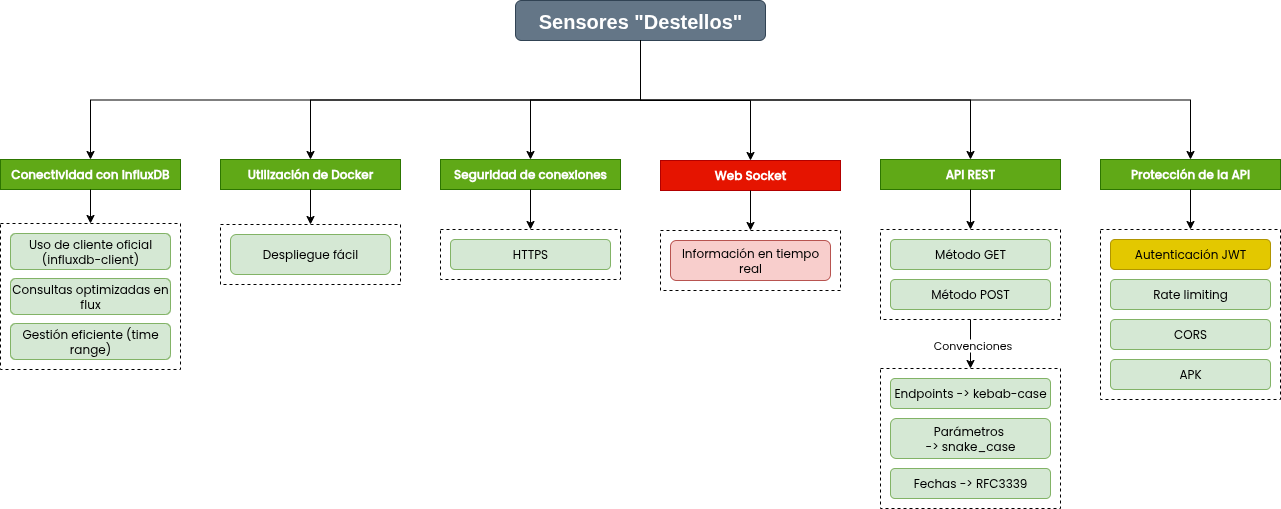

The diagram above was exported from draw.io. Its source (the exported page's mxGraphModel, read from the mxfile embedded in the PNG):
<mxGraphModel dx="1500" dy="626" grid="1" gridSize="10" guides="1" tooltips="1" connect="1" arrows="1" fold="1" page="1" pageScale="1" pageWidth="827" pageHeight="1169" math="0" shadow="0">
  <root>
    <mxCell id="0" />
    <mxCell id="1" parent="0" />
    <mxCell id="NoPwBCkwxNXgUq8uyz4z-11" value="" style="rounded=0;whiteSpace=wrap;html=1;dashed=1;" parent="1" vertex="1">
      <mxGeometry x="1070" y="300" width="180" height="90" as="geometry" />
    </mxCell>
    <mxCell id="NoPwBCkwxNXgUq8uyz4z-2" value="Conectividad con influxDB" style="rounded=0;whiteSpace=wrap;html=1;fontFamily=Poppins;fontSource=https%3A%2F%2Ffonts.googleapis.com%2Fcss%3Ffamily%3DPoppins;fontStyle=1;fillColor=#60a917;fontColor=#ffffff;strokeColor=#2D7600;" parent="1" vertex="1">
      <mxGeometry x="190" y="230" width="180" height="30" as="geometry" />
    </mxCell>
    <mxCell id="NoPwBCkwxNXgUq8uyz4z-3" value="&lt;span data-olk-copy-source=&quot;MessageBody&quot;&gt;API REST&lt;/span&gt;" style="rounded=0;whiteSpace=wrap;html=1;fontFamily=Poppins;fontSource=https%3A%2F%2Ffonts.googleapis.com%2Fcss%3Ffamily%3DPoppins;fontSize=12;fontStyle=1;fillColor=#60a917;fontColor=#ffffff;strokeColor=#2D7600;" parent="1" vertex="1">
      <mxGeometry x="1070" y="230" width="180" height="30" as="geometry" />
    </mxCell>
    <mxCell id="NoPwBCkwxNXgUq8uyz4z-4" value="&lt;span data-olk-copy-source=&quot;MessageBody&quot;&gt;Utilización de Docker&lt;/span&gt;" style="rounded=0;whiteSpace=wrap;html=1;fontFamily=Poppins;fontSource=https%3A%2F%2Ffonts.googleapis.com%2Fcss%3Ffamily%3DPoppins;fontStyle=1;fillColor=#60a917;fontColor=#ffffff;strokeColor=#2D7600;" parent="1" vertex="1">
      <mxGeometry x="410" y="230" width="180" height="30" as="geometry" />
    </mxCell>
    <mxCell id="NoPwBCkwxNXgUq8uyz4z-7" value="&lt;span data-olk-copy-source=&quot;MessageBody&quot;&gt;Protección de la API&lt;/span&gt;" style="rounded=0;whiteSpace=wrap;html=1;fontFamily=Poppins;fontSource=https%3A%2F%2Ffonts.googleapis.com%2Fcss%3Ffamily%3DPoppins;fontStyle=1;fillColor=#60a917;fontColor=#ffffff;strokeColor=#2D7600;" parent="1" vertex="1">
      <mxGeometry x="1290" y="230" width="180" height="30" as="geometry" />
    </mxCell>
    <mxCell id="NoPwBCkwxNXgUq8uyz4z-8" value="&lt;span data-olk-copy-source=&quot;MessageBody&quot;&gt;Seguridad de conexiones&lt;/span&gt;" style="rounded=0;whiteSpace=wrap;html=1;fontFamily=Poppins;fontSource=https%3A%2F%2Ffonts.googleapis.com%2Fcss%3Ffamily%3DPoppins;fontSize=12;fontStyle=1;fillColor=#60a917;fontColor=#ffffff;strokeColor=#2D7600;" parent="1" vertex="1">
      <mxGeometry x="630" y="230" width="180" height="30" as="geometry" />
    </mxCell>
    <mxCell id="NoPwBCkwxNXgUq8uyz4z-9" value="Método GET" style="rounded=1;whiteSpace=wrap;html=1;fontFamily=Poppins;fontSource=https%3A%2F%2Ffonts.googleapis.com%2Fcss%3Ffamily%3DPoppins;fillColor=#d5e8d4;strokeColor=#82b366;" parent="1" vertex="1">
      <mxGeometry x="1080" y="310" width="160" height="30" as="geometry" />
    </mxCell>
    <mxCell id="NoPwBCkwxNXgUq8uyz4z-12" value="Método POST" style="rounded=1;whiteSpace=wrap;html=1;fontFamily=Poppins;fontSource=https%3A%2F%2Ffonts.googleapis.com%2Fcss%3Ffamily%3DPoppins;fillColor=#d5e8d4;strokeColor=#82b366;" parent="1" vertex="1">
      <mxGeometry x="1080" y="350" width="160" height="30" as="geometry" />
    </mxCell>
    <mxCell id="NoPwBCkwxNXgUq8uyz4z-13" value="" style="endArrow=classic;html=1;rounded=0;exitX=0.5;exitY=1;exitDx=0;exitDy=0;entryX=0.5;entryY=0;entryDx=0;entryDy=0;" parent="1" source="NoPwBCkwxNXgUq8uyz4z-3" target="NoPwBCkwxNXgUq8uyz4z-11" edge="1">
      <mxGeometry width="50" height="50" relative="1" as="geometry">
        <mxPoint x="1290" y="400" as="sourcePoint" />
        <mxPoint x="1340" y="350" as="targetPoint" />
      </mxGeometry>
    </mxCell>
    <mxCell id="NoPwBCkwxNXgUq8uyz4z-14" value="" style="rounded=0;whiteSpace=wrap;html=1;dashed=1;" parent="1" vertex="1">
      <mxGeometry x="1290" y="300" width="180" height="170" as="geometry" />
    </mxCell>
    <mxCell id="NoPwBCkwxNXgUq8uyz4z-15" value="&lt;span style=&quot;&quot; data-olk-copy-source=&quot;MessageBody&quot;&gt;Autenticación&amp;nbsp;&lt;/span&gt;&lt;span style=&quot;margin-top: 1em; margin-bottom: 1em;&quot; data-olk-copy-source=&quot;MessageBody&quot;&gt;JWT&lt;/span&gt;" style="rounded=1;whiteSpace=wrap;html=1;fontFamily=Poppins;fontSource=https%3A%2F%2Ffonts.googleapis.com%2Fcss%3Ffamily%3DPoppins;fillColor=#e3c800;fontColor=#000000;strokeColor=#B09500;" parent="1" vertex="1">
      <mxGeometry x="1300" y="310" width="160" height="30" as="geometry" />
    </mxCell>
    <mxCell id="NoPwBCkwxNXgUq8uyz4z-16" value="Rate limiting" style="rounded=1;whiteSpace=wrap;html=1;fontFamily=Poppins;fontSource=https%3A%2F%2Ffonts.googleapis.com%2Fcss%3Ffamily%3DPoppins;fillColor=#d5e8d4;strokeColor=#82b366;" parent="1" vertex="1">
      <mxGeometry x="1300" y="350" width="160" height="30" as="geometry" />
    </mxCell>
    <mxCell id="NoPwBCkwxNXgUq8uyz4z-17" value="CORS" style="rounded=1;whiteSpace=wrap;html=1;fontFamily=Poppins;fontSource=https%3A%2F%2Ffonts.googleapis.com%2Fcss%3Ffamily%3DPoppins;fillColor=#d5e8d4;strokeColor=#82b366;" parent="1" vertex="1">
      <mxGeometry x="1300" y="390" width="160" height="30" as="geometry" />
    </mxCell>
    <mxCell id="NoPwBCkwxNXgUq8uyz4z-18" value="" style="endArrow=classic;html=1;rounded=0;entryX=0.5;entryY=0;entryDx=0;entryDy=0;exitX=0.5;exitY=1;exitDx=0;exitDy=0;" parent="1" source="NoPwBCkwxNXgUq8uyz4z-7" target="NoPwBCkwxNXgUq8uyz4z-14" edge="1">
      <mxGeometry width="50" height="50" relative="1" as="geometry">
        <mxPoint x="1270" y="360" as="sourcePoint" />
        <mxPoint x="1320" y="310" as="targetPoint" />
      </mxGeometry>
    </mxCell>
    <mxCell id="NoPwBCkwxNXgUq8uyz4z-20" value="" style="rounded=0;whiteSpace=wrap;html=1;dashed=1;" parent="1" vertex="1">
      <mxGeometry x="630" y="300" width="180" height="50" as="geometry" />
    </mxCell>
    <mxCell id="NoPwBCkwxNXgUq8uyz4z-21" value="&lt;span style=&quot;margin-top: 1em; margin-bottom: 1em;&quot; data-olk-copy-source=&quot;MessageBody&quot;&gt;HTTPS&lt;/span&gt;" style="rounded=1;whiteSpace=wrap;html=1;fontFamily=Poppins;fontSource=https%3A%2F%2Ffonts.googleapis.com%2Fcss%3Ffamily%3DPoppins;fillColor=#d5e8d4;strokeColor=#82b366;" parent="1" vertex="1">
      <mxGeometry x="640" y="310" width="160" height="30" as="geometry" />
    </mxCell>
    <mxCell id="NoPwBCkwxNXgUq8uyz4z-23" value="" style="endArrow=classic;html=1;rounded=0;entryX=0.5;entryY=0;entryDx=0;entryDy=0;exitX=0.5;exitY=1;exitDx=0;exitDy=0;" parent="1" edge="1">
      <mxGeometry width="50" height="50" relative="1" as="geometry">
        <mxPoint x="720" y="260" as="sourcePoint" />
        <mxPoint x="720" y="300" as="targetPoint" />
      </mxGeometry>
    </mxCell>
    <mxCell id="NoPwBCkwxNXgUq8uyz4z-24" value="" style="rounded=0;whiteSpace=wrap;html=1;dashed=1;" parent="1" vertex="1">
      <mxGeometry x="190" y="294" width="180" height="146" as="geometry" />
    </mxCell>
    <mxCell id="NoPwBCkwxNXgUq8uyz4z-25" value="Uso de&amp;nbsp;&lt;span data-olk-copy-source=&quot;MessageBody&quot;&gt;cliente oficial (influxdb-client)&lt;/span&gt;" style="rounded=1;whiteSpace=wrap;html=1;fontFamily=Poppins;fontSource=https%3A%2F%2Ffonts.googleapis.com%2Fcss%3Ffamily%3DPoppins;fillColor=#d5e8d4;strokeColor=#82b366;" parent="1" vertex="1">
      <mxGeometry x="200" y="304" width="160" height="36" as="geometry" />
    </mxCell>
    <mxCell id="NoPwBCkwxNXgUq8uyz4z-26" value="&lt;span style=&quot;margin-top: 1em; margin-bottom: 1em;&quot; data-olk-copy-source=&quot;MessageBody&quot;&gt;Consultas optimizadas en flux&lt;/span&gt;" style="rounded=1;whiteSpace=wrap;html=1;fontFamily=Poppins;fontSource=https%3A%2F%2Ffonts.googleapis.com%2Fcss%3Ffamily%3DPoppins;fillColor=#d5e8d4;strokeColor=#82b366;" parent="1" vertex="1">
      <mxGeometry x="200" y="349" width="160" height="36" as="geometry" />
    </mxCell>
    <mxCell id="NoPwBCkwxNXgUq8uyz4z-27" value="&lt;span style=&quot;margin-top: 1em; margin-bottom: 1em;&quot; data-olk-copy-source=&quot;MessageBody&quot;&gt;Gestión eficiente (time range)&lt;/span&gt;" style="rounded=1;whiteSpace=wrap;html=1;fontFamily=Poppins;fontSource=https%3A%2F%2Ffonts.googleapis.com%2Fcss%3Ffamily%3DPoppins;fillColor=#d5e8d4;strokeColor=#82b366;" parent="1" vertex="1">
      <mxGeometry x="200" y="394" width="160" height="36" as="geometry" />
    </mxCell>
    <mxCell id="NoPwBCkwxNXgUq8uyz4z-29" value="" style="endArrow=classic;html=1;rounded=0;exitX=0.5;exitY=1;exitDx=0;exitDy=0;entryX=0.5;entryY=0;entryDx=0;entryDy=0;" parent="1" source="NoPwBCkwxNXgUq8uyz4z-2" target="NoPwBCkwxNXgUq8uyz4z-24" edge="1">
      <mxGeometry width="50" height="50" relative="1" as="geometry">
        <mxPoint x="500" y="536" as="sourcePoint" />
        <mxPoint x="550" y="486" as="targetPoint" />
      </mxGeometry>
    </mxCell>
    <mxCell id="NoPwBCkwxNXgUq8uyz4z-30" value="Sensores &quot;Destellos&quot;" style="rounded=1;whiteSpace=wrap;html=1;fontSize=20;fontStyle=1;fillColor=#647687;fontColor=#ffffff;strokeColor=#314354;" parent="1" vertex="1">
      <mxGeometry x="705" y="71" width="250" height="40" as="geometry" />
    </mxCell>
    <mxCell id="NoPwBCkwxNXgUq8uyz4z-31" value="&lt;span data-olk-copy-source=&quot;MessageBody&quot;&gt;Web Socket&lt;/span&gt;" style="rounded=0;whiteSpace=wrap;html=1;fontFamily=Poppins;fontSource=https%3A%2F%2Ffonts.googleapis.com%2Fcss%3Ffamily%3DPoppins;fontSize=12;fontStyle=1;fillColor=#e51400;fontColor=#ffffff;strokeColor=#B20000;" parent="1" vertex="1">
      <mxGeometry x="850" y="231" width="180" height="30" as="geometry" />
    </mxCell>
    <mxCell id="NoPwBCkwxNXgUq8uyz4z-32" value="" style="rounded=0;whiteSpace=wrap;html=1;dashed=1;" parent="1" vertex="1">
      <mxGeometry x="850" y="301" width="180" height="60" as="geometry" />
    </mxCell>
    <mxCell id="NoPwBCkwxNXgUq8uyz4z-33" value="Información en tiempo real" style="rounded=1;whiteSpace=wrap;html=1;fontFamily=Poppins;fontSource=https%3A%2F%2Ffonts.googleapis.com%2Fcss%3Ffamily%3DPoppins;fillColor=#f8cecc;strokeColor=#b85450;" parent="1" vertex="1">
      <mxGeometry x="860" y="311" width="160" height="40" as="geometry" />
    </mxCell>
    <mxCell id="NoPwBCkwxNXgUq8uyz4z-36" value="" style="endArrow=classic;html=1;rounded=0;entryX=0.5;entryY=0;entryDx=0;entryDy=0;exitX=0.5;exitY=1;exitDx=0;exitDy=0;" parent="1" source="NoPwBCkwxNXgUq8uyz4z-31" target="NoPwBCkwxNXgUq8uyz4z-32" edge="1">
      <mxGeometry width="50" height="50" relative="1" as="geometry">
        <mxPoint x="640" y="321" as="sourcePoint" />
        <mxPoint x="690" y="271" as="targetPoint" />
      </mxGeometry>
    </mxCell>
    <mxCell id="NoPwBCkwxNXgUq8uyz4z-37" value="" style="endArrow=classic;html=1;rounded=0;exitX=0.5;exitY=1;exitDx=0;exitDy=0;entryX=0.5;entryY=0;entryDx=0;entryDy=0;edgeStyle=orthogonalEdgeStyle;" parent="1" source="NoPwBCkwxNXgUq8uyz4z-30" target="NoPwBCkwxNXgUq8uyz4z-2" edge="1">
      <mxGeometry width="50" height="50" relative="1" as="geometry">
        <mxPoint x="730" y="320" as="sourcePoint" />
        <mxPoint x="780" y="270" as="targetPoint" />
      </mxGeometry>
    </mxCell>
    <mxCell id="NoPwBCkwxNXgUq8uyz4z-38" value="" style="endArrow=classic;html=1;rounded=0;exitX=0.5;exitY=1;exitDx=0;exitDy=0;entryX=0.5;entryY=0;entryDx=0;entryDy=0;edgeStyle=orthogonalEdgeStyle;" parent="1" source="NoPwBCkwxNXgUq8uyz4z-30" target="NoPwBCkwxNXgUq8uyz4z-4" edge="1">
      <mxGeometry width="50" height="50" relative="1" as="geometry">
        <mxPoint x="730" y="320" as="sourcePoint" />
        <mxPoint x="780" y="270" as="targetPoint" />
      </mxGeometry>
    </mxCell>
    <mxCell id="NoPwBCkwxNXgUq8uyz4z-39" value="" style="endArrow=classic;html=1;rounded=0;exitX=0.5;exitY=1;exitDx=0;exitDy=0;entryX=0.5;entryY=0;entryDx=0;entryDy=0;edgeStyle=orthogonalEdgeStyle;" parent="1" source="NoPwBCkwxNXgUq8uyz4z-30" target="NoPwBCkwxNXgUq8uyz4z-8" edge="1">
      <mxGeometry width="50" height="50" relative="1" as="geometry">
        <mxPoint x="730" y="320" as="sourcePoint" />
        <mxPoint x="780" y="270" as="targetPoint" />
      </mxGeometry>
    </mxCell>
    <mxCell id="NoPwBCkwxNXgUq8uyz4z-40" value="" style="endArrow=classic;html=1;rounded=0;exitX=0.5;exitY=1;exitDx=0;exitDy=0;edgeStyle=orthogonalEdgeStyle;" parent="1" source="NoPwBCkwxNXgUq8uyz4z-30" target="NoPwBCkwxNXgUq8uyz4z-31" edge="1">
      <mxGeometry width="50" height="50" relative="1" as="geometry">
        <mxPoint x="730" y="320" as="sourcePoint" />
        <mxPoint x="780" y="270" as="targetPoint" />
      </mxGeometry>
    </mxCell>
    <mxCell id="NoPwBCkwxNXgUq8uyz4z-41" value="" style="endArrow=classic;html=1;rounded=0;exitX=0.5;exitY=1;exitDx=0;exitDy=0;entryX=0.5;entryY=0;entryDx=0;entryDy=0;edgeStyle=orthogonalEdgeStyle;" parent="1" source="NoPwBCkwxNXgUq8uyz4z-30" target="NoPwBCkwxNXgUq8uyz4z-3" edge="1">
      <mxGeometry width="50" height="50" relative="1" as="geometry">
        <mxPoint x="730" y="320" as="sourcePoint" />
        <mxPoint x="780" y="270" as="targetPoint" />
      </mxGeometry>
    </mxCell>
    <mxCell id="NoPwBCkwxNXgUq8uyz4z-42" value="" style="endArrow=classic;html=1;rounded=0;exitX=0.5;exitY=1;exitDx=0;exitDy=0;entryX=0.5;entryY=0;entryDx=0;entryDy=0;edgeStyle=orthogonalEdgeStyle;" parent="1" source="NoPwBCkwxNXgUq8uyz4z-30" target="NoPwBCkwxNXgUq8uyz4z-7" edge="1">
      <mxGeometry width="50" height="50" relative="1" as="geometry">
        <mxPoint x="1180" y="320" as="sourcePoint" />
        <mxPoint x="1230" y="270" as="targetPoint" />
      </mxGeometry>
    </mxCell>
    <mxCell id="NoPwBCkwxNXgUq8uyz4z-46" value="&lt;span style=&quot;margin-top: 1em; margin-bottom: 1em;&quot; data-olk-copy-source=&quot;MessageBody&quot;&gt;APK&lt;/span&gt;" style="rounded=1;whiteSpace=wrap;html=1;fontFamily=Poppins;fontSource=https%3A%2F%2Ffonts.googleapis.com%2Fcss%3Ffamily%3DPoppins;fillColor=#d5e8d4;strokeColor=#82b366;" parent="1" vertex="1">
      <mxGeometry x="1300" y="430" width="160" height="30" as="geometry" />
    </mxCell>
    <mxCell id="NoPwBCkwxNXgUq8uyz4z-47" value="" style="rounded=0;whiteSpace=wrap;html=1;dashed=1;" parent="1" vertex="1">
      <mxGeometry x="410" y="295" width="180" height="60" as="geometry" />
    </mxCell>
    <mxCell id="NoPwBCkwxNXgUq8uyz4z-48" value="&lt;span style=&quot;margin-top: 1em; margin-bottom: 1em;&quot; data-olk-copy-source=&quot;MessageBody&quot;&gt;Despliegue fácil&lt;/span&gt;" style="rounded=1;whiteSpace=wrap;html=1;fontFamily=Poppins;fontSource=https%3A%2F%2Ffonts.googleapis.com%2Fcss%3Ffamily%3DPoppins;fillColor=#d5e8d4;strokeColor=#82b366;" parent="1" vertex="1">
      <mxGeometry x="420" y="305" width="160" height="40" as="geometry" />
    </mxCell>
    <mxCell id="NoPwBCkwxNXgUq8uyz4z-49" value="" style="endArrow=classic;html=1;rounded=0;exitX=0.5;exitY=1;exitDx=0;exitDy=0;entryX=0.5;entryY=0;entryDx=0;entryDy=0;" parent="1" source="NoPwBCkwxNXgUq8uyz4z-4" target="NoPwBCkwxNXgUq8uyz4z-47" edge="1">
      <mxGeometry width="50" height="50" relative="1" as="geometry">
        <mxPoint x="650" y="320" as="sourcePoint" />
        <mxPoint x="700" y="270" as="targetPoint" />
      </mxGeometry>
    </mxCell>
    <mxCell id="Uqiy8y2vYC141JNodXEf-1" value="" style="rounded=0;whiteSpace=wrap;html=1;dashed=1;" vertex="1" parent="1">
      <mxGeometry x="1070" y="439" width="180" height="140" as="geometry" />
    </mxCell>
    <mxCell id="Uqiy8y2vYC141JNodXEf-2" value="Endpoints -&amp;gt;&amp;nbsp;kebab-case" style="rounded=1;whiteSpace=wrap;html=1;fontFamily=Poppins;fontSource=https%3A%2F%2Ffonts.googleapis.com%2Fcss%3Ffamily%3DPoppins;fillColor=#d5e8d4;strokeColor=#82b366;" vertex="1" parent="1">
      <mxGeometry x="1080" y="449" width="160" height="30" as="geometry" />
    </mxCell>
    <mxCell id="Uqiy8y2vYC141JNodXEf-3" value="Parámetros&amp;nbsp;&lt;div&gt;-&amp;gt;&amp;nbsp;snake_case&lt;/div&gt;" style="rounded=1;whiteSpace=wrap;html=1;fontFamily=Poppins;fontSource=https%3A%2F%2Ffonts.googleapis.com%2Fcss%3Ffamily%3DPoppins;fillColor=#d5e8d4;strokeColor=#82b366;" vertex="1" parent="1">
      <mxGeometry x="1080" y="489" width="160" height="40" as="geometry" />
    </mxCell>
    <mxCell id="pcrnkEzc4zyTzDlHMXvx-1" value="Fechas -&amp;gt;&amp;nbsp;&lt;span style=&quot;margin-top: 1em; margin-bottom: 1em;&quot; data-olk-copy-source=&quot;MessageBody&quot;&gt;RFC3339&lt;/span&gt;" style="rounded=1;whiteSpace=wrap;html=1;fontFamily=Poppins;fontSource=https%3A%2F%2Ffonts.googleapis.com%2Fcss%3Ffamily%3DPoppins;fillColor=#d5e8d4;strokeColor=#82b366;" vertex="1" parent="1">
      <mxGeometry x="1080" y="539" width="160" height="30" as="geometry" />
    </mxCell>
    <mxCell id="pcrnkEzc4zyTzDlHMXvx-2" value="" style="endArrow=classic;html=1;rounded=0;exitX=0.5;exitY=1;exitDx=0;exitDy=0;entryX=0.5;entryY=0;entryDx=0;entryDy=0;" edge="1" parent="1" source="NoPwBCkwxNXgUq8uyz4z-11" target="Uqiy8y2vYC141JNodXEf-1">
      <mxGeometry width="50" height="50" relative="1" as="geometry">
        <mxPoint x="890" y="320" as="sourcePoint" />
        <mxPoint x="940" y="270" as="targetPoint" />
      </mxGeometry>
    </mxCell>
    <mxCell id="yeMzEYNOoyIbjUbVisbV-1" value="Convenciones" style="edgeLabel;html=1;align=center;verticalAlign=middle;resizable=0;points=[];fontFamily=Poppins;fontSource=https%3A%2F%2Ffonts.googleapis.com%2Fcss%3Ffamily%3DPoppins;" vertex="1" connectable="0" parent="pcrnkEzc4zyTzDlHMXvx-2">
      <mxGeometry x="0.0372" y="1" relative="1" as="geometry">
        <mxPoint as="offset" />
      </mxGeometry>
    </mxCell>
  </root>
</mxGraphModel>